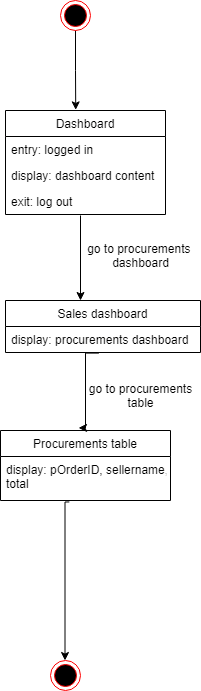

The diagram above was exported from draw.io. Its source (the exported page's mxGraphModel, read from the mxfile embedded in the PNG):
<mxGraphModel dx="1278" dy="552" grid="1" gridSize="10" guides="1" tooltips="1" connect="1" arrows="1" fold="1" page="1" pageScale="1" pageWidth="850" pageHeight="1100" math="0" shadow="0">
  <root>
    <mxCell id="0" />
    <mxCell id="1" parent="0" />
    <mxCell id="cuWE2y4-VDOlpSDyrwKm-8" style="edgeStyle=orthogonalEdgeStyle;rounded=0;orthogonalLoop=1;jettySize=auto;html=1;entryX=0.439;entryY=-0.006;entryDx=0;entryDy=0;entryPerimeter=0;" edge="1" parent="1" source="cuWE2y4-VDOlpSDyrwKm-5" target="cuWE2y4-VDOlpSDyrwKm-13">
      <mxGeometry relative="1" as="geometry">
        <mxPoint x="243.55999999999995" y="137.42600000000004" as="targetPoint" />
      </mxGeometry>
    </mxCell>
    <mxCell id="cuWE2y4-VDOlpSDyrwKm-5" value="" style="ellipse;html=1;shape=endState;fillColor=#000000;strokeColor=#ff0000;" vertex="1" parent="1">
      <mxGeometry x="230" y="40" width="30" height="30" as="geometry" />
    </mxCell>
    <mxCell id="cuWE2y4-VDOlpSDyrwKm-13" value="Dashboard" style="swimlane;fontStyle=0;childLayout=stackLayout;horizontal=1;startSize=26;fillColor=none;horizontalStack=0;resizeParent=1;resizeParentMax=0;resizeLast=0;collapsible=1;marginBottom=0;" vertex="1" parent="1">
      <mxGeometry x="175" y="150" width="160" height="104" as="geometry" />
    </mxCell>
    <mxCell id="cuWE2y4-VDOlpSDyrwKm-14" value="entry: logged in" style="text;strokeColor=none;fillColor=none;align=left;verticalAlign=top;spacingLeft=4;spacingRight=4;overflow=hidden;rotatable=0;points=[[0,0.5],[1,0.5]];portConstraint=eastwest;" vertex="1" parent="cuWE2y4-VDOlpSDyrwKm-13">
      <mxGeometry y="26" width="160" height="26" as="geometry" />
    </mxCell>
    <mxCell id="cuWE2y4-VDOlpSDyrwKm-15" value="display: dashboard content" style="text;strokeColor=none;fillColor=none;align=left;verticalAlign=top;spacingLeft=4;spacingRight=4;overflow=hidden;rotatable=0;points=[[0,0.5],[1,0.5]];portConstraint=eastwest;" vertex="1" parent="cuWE2y4-VDOlpSDyrwKm-13">
      <mxGeometry y="52" width="160" height="26" as="geometry" />
    </mxCell>
    <mxCell id="cuWE2y4-VDOlpSDyrwKm-16" value="exit: log out" style="text;strokeColor=none;fillColor=none;align=left;verticalAlign=top;spacingLeft=4;spacingRight=4;overflow=hidden;rotatable=0;points=[[0,0.5],[1,0.5]];portConstraint=eastwest;" vertex="1" parent="cuWE2y4-VDOlpSDyrwKm-13">
      <mxGeometry y="78" width="160" height="26" as="geometry" />
    </mxCell>
    <mxCell id="cuWE2y4-VDOlpSDyrwKm-18" value="go to procurements &lt;br&gt;dashboard" style="text;html=1;align=center;verticalAlign=middle;resizable=0;points=[];autosize=1;strokeColor=none;" vertex="1" parent="1">
      <mxGeometry x="250" y="280" width="120" height="30" as="geometry" />
    </mxCell>
    <mxCell id="cuWE2y4-VDOlpSDyrwKm-19" value="Sales dashboard" style="swimlane;fontStyle=0;childLayout=stackLayout;horizontal=1;startSize=26;fillColor=none;horizontalStack=0;resizeParent=1;resizeParentMax=0;resizeLast=0;collapsible=1;marginBottom=0;" vertex="1" parent="1">
      <mxGeometry x="175" y="340" width="195" height="52" as="geometry" />
    </mxCell>
    <mxCell id="cuWE2y4-VDOlpSDyrwKm-20" value="display: procurements dashboard" style="text;strokeColor=none;fillColor=none;align=left;verticalAlign=top;spacingLeft=4;spacingRight=4;overflow=hidden;rotatable=0;points=[[0,0.5],[1,0.5]];portConstraint=eastwest;" vertex="1" parent="cuWE2y4-VDOlpSDyrwKm-19">
      <mxGeometry y="26" width="195" height="26" as="geometry" />
    </mxCell>
    <mxCell id="cuWE2y4-VDOlpSDyrwKm-25" style="edgeStyle=orthogonalEdgeStyle;rounded=0;orthogonalLoop=1;jettySize=auto;html=1;exitX=0.469;exitY=1.038;exitDx=0;exitDy=0;exitPerimeter=0;" edge="1" parent="1" source="cuWE2y4-VDOlpSDyrwKm-16">
      <mxGeometry relative="1" as="geometry">
        <mxPoint x="250" y="340" as="targetPoint" />
        <mxPoint x="190" y="290" as="sourcePoint" />
        <Array as="points">
          <mxPoint x="250" y="340" />
        </Array>
      </mxGeometry>
    </mxCell>
    <mxCell id="cuWE2y4-VDOlpSDyrwKm-27" value="Procurements table" style="swimlane;fontStyle=0;childLayout=stackLayout;horizontal=1;startSize=26;fillColor=none;horizontalStack=0;resizeParent=1;resizeParentMax=0;resizeLast=0;collapsible=1;marginBottom=0;" vertex="1" parent="1">
      <mxGeometry x="170" y="470" width="170" height="70" as="geometry" />
    </mxCell>
    <mxCell id="cuWE2y4-VDOlpSDyrwKm-28" value="display: pOrderID, sellername,&#10;total" style="text;strokeColor=none;fillColor=none;align=left;verticalAlign=top;spacingLeft=4;spacingRight=4;overflow=hidden;rotatable=0;points=[[0,0.5],[1,0.5]];portConstraint=eastwest;" vertex="1" parent="cuWE2y4-VDOlpSDyrwKm-27">
      <mxGeometry y="26" width="170" height="44" as="geometry" />
    </mxCell>
    <mxCell id="cuWE2y4-VDOlpSDyrwKm-31" value="go to procurements&lt;br&gt;table" style="text;html=1;align=center;verticalAlign=middle;resizable=0;points=[];autosize=1;strokeColor=none;" vertex="1" parent="1">
      <mxGeometry x="250" y="420" width="120" height="30" as="geometry" />
    </mxCell>
    <mxCell id="cuWE2y4-VDOlpSDyrwKm-33" style="edgeStyle=orthogonalEdgeStyle;rounded=0;orthogonalLoop=1;jettySize=auto;html=1;exitX=0.479;exitY=1.023;exitDx=0;exitDy=0;exitPerimeter=0;entryX=0.459;entryY=-0.037;entryDx=0;entryDy=0;entryPerimeter=0;" edge="1" parent="1" source="cuWE2y4-VDOlpSDyrwKm-20" target="cuWE2y4-VDOlpSDyrwKm-27">
      <mxGeometry relative="1" as="geometry">
        <mxPoint x="240" y="450" as="targetPoint" />
        <mxPoint x="220" y="440" as="sourcePoint" />
        <Array as="points">
          <mxPoint x="255" y="393" />
          <mxPoint x="255" y="467" />
        </Array>
      </mxGeometry>
    </mxCell>
    <mxCell id="cuWE2y4-VDOlpSDyrwKm-94" style="edgeStyle=orthogonalEdgeStyle;rounded=0;orthogonalLoop=1;jettySize=auto;html=1;exitX=0.405;exitY=1.033;exitDx=0;exitDy=0;exitPerimeter=0;" edge="1" parent="1" source="cuWE2y4-VDOlpSDyrwKm-28">
      <mxGeometry relative="1" as="geometry">
        <mxPoint x="234.5" y="700.002" as="targetPoint" />
        <mxPoint x="234.5" y="614.99" as="sourcePoint" />
        <Array as="points">
          <mxPoint x="235" y="542" />
        </Array>
      </mxGeometry>
    </mxCell>
    <mxCell id="cuWE2y4-VDOlpSDyrwKm-95" value="" style="ellipse;html=1;shape=endState;fillColor=#000000;strokeColor=#ff0000;direction=south;" vertex="1" parent="1">
      <mxGeometry x="220" y="700" width="30" height="30" as="geometry" />
    </mxCell>
  </root>
</mxGraphModel>